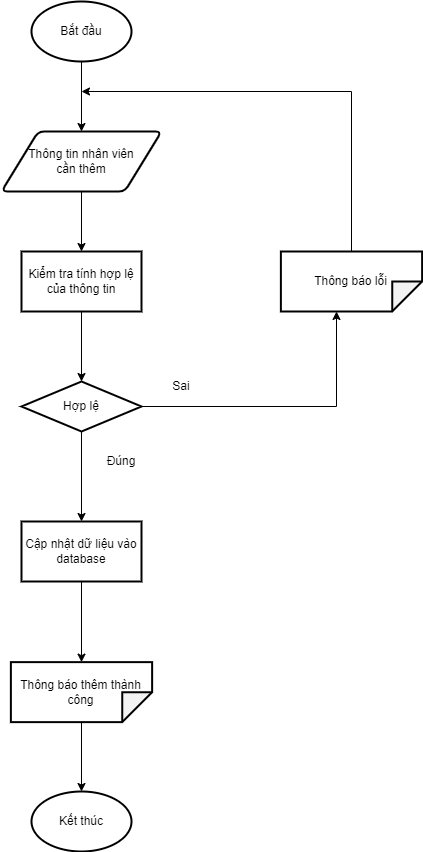

The diagram above was exported from draw.io. Its source (the exported page's mxGraphModel, read from the mxfile embedded in the PNG):
<mxGraphModel dx="868" dy="593" grid="1" gridSize="10" guides="1" tooltips="1" connect="1" arrows="1" fold="1" page="1" pageScale="1" pageWidth="827" pageHeight="1169" math="0" shadow="0">
  <root>
    <mxCell id="0" />
    <mxCell id="1" parent="0" />
    <mxCell id="4I8b2Nu0JsxqlQU_wa6m-7" style="edgeStyle=orthogonalEdgeStyle;rounded=0;orthogonalLoop=1;jettySize=auto;html=1;entryX=0.5;entryY=0;entryDx=0;entryDy=0;" parent="1" source="4I8b2Nu0JsxqlQU_wa6m-1" target="4I8b2Nu0JsxqlQU_wa6m-3" edge="1">
      <mxGeometry relative="1" as="geometry" />
    </mxCell>
    <mxCell id="4I8b2Nu0JsxqlQU_wa6m-1" value="Bắt đầu" style="strokeWidth=2;html=1;shape=mxgraph.flowchart.start_1;whiteSpace=wrap;" parent="1" vertex="1">
      <mxGeometry x="370" y="140" width="100" height="60" as="geometry" />
    </mxCell>
    <mxCell id="4I8b2Nu0JsxqlQU_wa6m-2" value="Kết thúc" style="strokeWidth=2;html=1;shape=mxgraph.flowchart.start_1;whiteSpace=wrap;" parent="1" vertex="1">
      <mxGeometry x="370" y="930" width="100" height="60" as="geometry" />
    </mxCell>
    <mxCell id="4I8b2Nu0JsxqlQU_wa6m-8" style="edgeStyle=orthogonalEdgeStyle;rounded=0;orthogonalLoop=1;jettySize=auto;html=1;entryX=0.5;entryY=0;entryDx=0;entryDy=0;" parent="1" source="4I8b2Nu0JsxqlQU_wa6m-3" target="4I8b2Nu0JsxqlQU_wa6m-4" edge="1">
      <mxGeometry relative="1" as="geometry" />
    </mxCell>
    <mxCell id="4I8b2Nu0JsxqlQU_wa6m-3" value="Thông tin nhân viên&lt;br&gt;cần thêm" style="shape=parallelogram;html=1;strokeWidth=2;perimeter=parallelogramPerimeter;whiteSpace=wrap;rounded=1;arcSize=12;size=0.23;" parent="1" vertex="1">
      <mxGeometry x="340" y="270" width="160" height="60" as="geometry" />
    </mxCell>
    <mxCell id="4I8b2Nu0JsxqlQU_wa6m-9" style="edgeStyle=orthogonalEdgeStyle;rounded=0;orthogonalLoop=1;jettySize=auto;html=1;entryX=0.5;entryY=0;entryDx=0;entryDy=0;" parent="1" source="4I8b2Nu0JsxqlQU_wa6m-4" target="4I8b2Nu0JsxqlQU_wa6m-5" edge="1">
      <mxGeometry relative="1" as="geometry" />
    </mxCell>
    <mxCell id="4I8b2Nu0JsxqlQU_wa6m-4" value="Kiểm tra tính hợp lệ của thông tin" style="rounded=0;whiteSpace=wrap;html=1;strokeWidth=2;" parent="1" vertex="1">
      <mxGeometry x="360" y="390" width="120" height="60" as="geometry" />
    </mxCell>
    <mxCell id="4I8b2Nu0JsxqlQU_wa6m-11" style="edgeStyle=orthogonalEdgeStyle;rounded=0;orthogonalLoop=1;jettySize=auto;html=1;entryX=0;entryY=0;entryDx=60;entryDy=85.625;entryPerimeter=0;" parent="1" source="4I8b2Nu0JsxqlQU_wa6m-5" target="4I8b2Nu0JsxqlQU_wa6m-6" edge="1">
      <mxGeometry relative="1" as="geometry" />
    </mxCell>
    <mxCell id="y5pMowuMOJb5GVdPD0Ds-3" style="edgeStyle=orthogonalEdgeStyle;rounded=0;orthogonalLoop=1;jettySize=auto;html=1;entryX=0.5;entryY=0;entryDx=0;entryDy=0;" edge="1" parent="1" source="4I8b2Nu0JsxqlQU_wa6m-5" target="y5pMowuMOJb5GVdPD0Ds-1">
      <mxGeometry relative="1" as="geometry" />
    </mxCell>
    <mxCell id="4I8b2Nu0JsxqlQU_wa6m-5" value="Hợp lệ" style="rhombus;whiteSpace=wrap;html=1;strokeWidth=2;" parent="1" vertex="1">
      <mxGeometry x="360" y="520" width="120" height="50" as="geometry" />
    </mxCell>
    <mxCell id="4I8b2Nu0JsxqlQU_wa6m-13" style="edgeStyle=orthogonalEdgeStyle;rounded=0;orthogonalLoop=1;jettySize=auto;html=1;" parent="1" source="4I8b2Nu0JsxqlQU_wa6m-6" edge="1">
      <mxGeometry relative="1" as="geometry">
        <mxPoint x="420" y="230" as="targetPoint" />
        <Array as="points">
          <mxPoint x="690" y="230" />
        </Array>
      </mxGeometry>
    </mxCell>
    <mxCell id="4I8b2Nu0JsxqlQU_wa6m-6" value="Thông báo lỗi" style="shape=note;whiteSpace=wrap;html=1;backgroundOutline=1;darkOpacity=0.05;strokeWidth=2;rotation=90;spacing=2;labelBorderColor=none;fontColor=default;verticalAlign=middle;horizontal=0;" parent="1" vertex="1">
      <mxGeometry x="660" y="349.37" width="60" height="141.25" as="geometry" />
    </mxCell>
    <mxCell id="4I8b2Nu0JsxqlQU_wa6m-14" value="Đúng" style="text;html=1;strokeColor=none;fillColor=none;align=center;verticalAlign=middle;whiteSpace=wrap;rounded=0;" parent="1" vertex="1">
      <mxGeometry x="430" y="585" width="60" height="30" as="geometry" />
    </mxCell>
    <mxCell id="4I8b2Nu0JsxqlQU_wa6m-15" value="Sai" style="text;html=1;strokeColor=none;fillColor=none;align=center;verticalAlign=middle;whiteSpace=wrap;rounded=0;" parent="1" vertex="1">
      <mxGeometry x="490" y="510" width="60" height="30" as="geometry" />
    </mxCell>
    <mxCell id="4I8b2Nu0JsxqlQU_wa6m-18" style="edgeStyle=orthogonalEdgeStyle;rounded=0;orthogonalLoop=1;jettySize=auto;html=1;" parent="1" source="4I8b2Nu0JsxqlQU_wa6m-16" target="4I8b2Nu0JsxqlQU_wa6m-2" edge="1">
      <mxGeometry relative="1" as="geometry" />
    </mxCell>
    <mxCell id="4I8b2Nu0JsxqlQU_wa6m-16" value="Thông báo thêm thành công" style="shape=note;whiteSpace=wrap;html=1;backgroundOutline=1;darkOpacity=0.05;strokeWidth=2;rotation=90;spacing=2;labelBorderColor=none;fontColor=default;verticalAlign=middle;horizontal=0;" parent="1" vertex="1">
      <mxGeometry x="390" y="760" width="60" height="141.25" as="geometry" />
    </mxCell>
    <mxCell id="y5pMowuMOJb5GVdPD0Ds-4" style="edgeStyle=orthogonalEdgeStyle;rounded=0;orthogonalLoop=1;jettySize=auto;html=1;entryX=0;entryY=0.5;entryDx=0;entryDy=0;entryPerimeter=0;" edge="1" parent="1" source="y5pMowuMOJb5GVdPD0Ds-1" target="4I8b2Nu0JsxqlQU_wa6m-16">
      <mxGeometry relative="1" as="geometry" />
    </mxCell>
    <mxCell id="y5pMowuMOJb5GVdPD0Ds-1" value="Cập nhật dữ liệu vào database" style="rounded=0;whiteSpace=wrap;html=1;strokeWidth=2;" vertex="1" parent="1">
      <mxGeometry x="360" y="660" width="120" height="60" as="geometry" />
    </mxCell>
  </root>
</mxGraphModel>